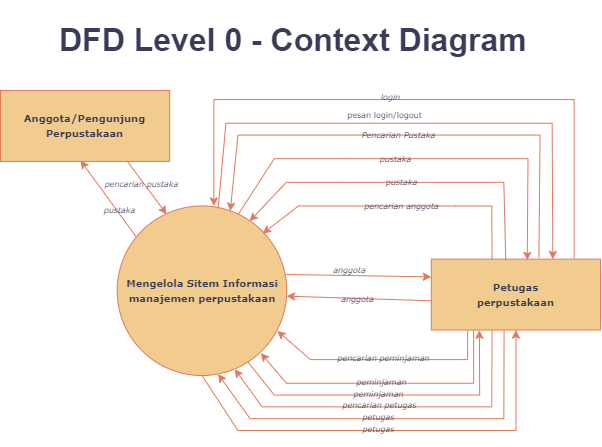

The diagram above was exported from draw.io. Its source (the exported page's mxGraphModel, read from the mxfile embedded in the PNG):
<mxGraphModel dx="836" dy="407" grid="1" gridSize="10" guides="1" tooltips="1" connect="1" arrows="1" fold="1" page="1" pageScale="1" pageWidth="827" pageHeight="1169" background="#F4F1DE" math="0" shadow="0">
  <root>
    <mxCell id="0" />
    <mxCell id="1" parent="0" />
    <mxCell id="ZiQgmD559jbXeS890CG2-85" value="&lt;h1&gt;DFD Level 0 - Context Diagram&lt;/h1&gt;" style="text;html=1;strokeColor=none;fillColor=none;spacing=5;spacingTop=-20;whiteSpace=wrap;overflow=hidden;rounded=0;fontSize=16;fontColor=#393C56;" vertex="1" parent="1">
      <mxGeometry x="144" y="90" width="540" height="52.73" as="geometry" />
    </mxCell>
    <mxCell id="ZiQgmD559jbXeS890CG2-3" value="&lt;span style=&quot;font-size: 10px;&quot;&gt;Anggota/Pengunjung&lt;br&gt;Perpustakaan&lt;/span&gt;" style="rounded=0;whiteSpace=wrap;html=1;fontStyle=1;fontFamily=Verdana;container=0;fillColor=#F2CC8F;strokeColor=#E07A5F;fontColor=#393C56;" vertex="1" parent="1">
      <mxGeometry x="90" y="170" width="169.16666666666669" height="70.9090909090909" as="geometry" />
    </mxCell>
    <mxCell id="ZiQgmD559jbXeS890CG2-4" value="&lt;font style=&quot;font-size: 10px;&quot;&gt;&lt;b&gt;Mengelola Sitem Informasi manajemen perpustakaan&lt;/b&gt;&lt;/font&gt;" style="ellipse;whiteSpace=wrap;html=1;aspect=fixed;fillStyle=solid;fontStyle=0;fontFamily=Verdana;container=0;fillColor=#F2CC8F;strokeColor=#E07A5F;fontColor=#393C56;" vertex="1" parent="1">
      <mxGeometry x="206.66666666666669" y="285.4545454545455" width="169.56521739130434" height="169.56521739130434" as="geometry" />
    </mxCell>
    <mxCell id="ZiQgmD559jbXeS890CG2-5" value="" style="endArrow=classic;html=1;rounded=0;exitX=0.112;exitY=0.182;exitDx=0;exitDy=0;exitPerimeter=0;fontStyle=0;fontFamily=Verdana;labelBackgroundColor=#F4F1DE;strokeColor=#E07A5F;fontColor=#393C56;" edge="1" parent="1" source="ZiQgmD559jbXeS890CG2-4">
      <mxGeometry width="50" height="50" relative="1" as="geometry">
        <mxPoint x="255" y="332.72727272727275" as="sourcePoint" />
        <mxPoint x="170" y="240" as="targetPoint" />
      </mxGeometry>
    </mxCell>
    <mxCell id="ZiQgmD559jbXeS890CG2-12" value="pustaka" style="edgeLabel;html=1;align=center;verticalAlign=middle;resizable=0;points=[];fontSize=8;fontFamily=Verdana;labelBackgroundColor=none;fontStyle=2;container=0;fontColor=#393C56;" vertex="1" connectable="0" parent="ZiQgmD559jbXeS890CG2-5">
      <mxGeometry x="-0.3316" y="-2" relative="1" as="geometry">
        <mxPoint as="offset" />
      </mxGeometry>
    </mxCell>
    <mxCell id="ZiQgmD559jbXeS890CG2-7" value="" style="endArrow=classic;html=1;rounded=0;exitX=0.75;exitY=1;exitDx=0;exitDy=0;entryX=0.292;entryY=0.049;entryDx=0;entryDy=0;entryPerimeter=0;fontStyle=0;fontFamily=Verdana;labelBackgroundColor=#F4F1DE;strokeColor=#E07A5F;fontColor=#393C56;" edge="1" parent="1" source="ZiQgmD559jbXeS890CG2-3" target="ZiQgmD559jbXeS890CG2-4">
      <mxGeometry width="50" height="50" relative="1" as="geometry">
        <mxPoint x="287.6733333333333" y="290.20545454545453" as="sourcePoint" />
        <mxPoint x="267.08333333333337" y="273.6363636363636" as="targetPoint" />
      </mxGeometry>
    </mxCell>
    <mxCell id="ZiQgmD559jbXeS890CG2-9" value="&lt;p style=&quot;&quot;&gt;&lt;font style=&quot;font-size: 8px;&quot;&gt;pencarian pustaka&lt;/font&gt;&lt;/p&gt;" style="edgeLabel;html=1;align=center;verticalAlign=middle;resizable=0;points=[];labelBackgroundColor=none;fontStyle=2;fontSize=13;fontFamily=Verdana;container=0;fontColor=#393C56;" vertex="1" connectable="0" parent="ZiQgmD559jbXeS890CG2-7">
      <mxGeometry x="-0.2453" y="-1" relative="1" as="geometry">
        <mxPoint as="offset" />
      </mxGeometry>
    </mxCell>
    <mxCell id="ZiQgmD559jbXeS890CG2-15" value="&lt;font style=&quot;font-size: 10px;&quot;&gt;&lt;b&gt;Petugas&lt;br&gt;perpustakaan&lt;/b&gt;&lt;/font&gt;" style="rounded=0;whiteSpace=wrap;html=1;fontStyle=0;fontFamily=Verdana;container=0;fillColor=#F2CC8F;strokeColor=#E07A5F;fontColor=#393C56;" vertex="1" parent="1">
      <mxGeometry x="520.8333333333334" y="338.6363636363636" width="169.16666666666669" height="70.9090909090909" as="geometry" />
    </mxCell>
    <mxCell id="ZiQgmD559jbXeS890CG2-16" value="" style="endArrow=classic;html=1;rounded=0;exitX=0.997;exitY=0.404;exitDx=0;exitDy=0;fontStyle=1;exitPerimeter=0;fontFamily=Verdana;labelBackgroundColor=#F4F1DE;strokeColor=#E07A5F;fontColor=#393C56;" edge="1" parent="1" source="ZiQgmD559jbXeS890CG2-4">
      <mxGeometry width="50" height="50" relative="1" as="geometry">
        <mxPoint x="387.9166666666667" y="356.3636363636364" as="sourcePoint" />
        <mxPoint x="520.8333333333334" y="356.3636363636364" as="targetPoint" />
      </mxGeometry>
    </mxCell>
    <mxCell id="ZiQgmD559jbXeS890CG2-17" value="&lt;p style=&quot;font-size: 8px;&quot;&gt;&lt;font style=&quot;font-size: 8px;&quot;&gt;anggota&lt;/font&gt;&lt;/p&gt;" style="edgeLabel;html=1;align=center;verticalAlign=middle;resizable=0;points=[];labelBackgroundColor=none;fontStyle=2;fontSize=8;fontFamily=Verdana;container=0;fontColor=#393C56;" vertex="1" connectable="0" parent="ZiQgmD559jbXeS890CG2-16">
      <mxGeometry x="-0.2453" y="-1" relative="1" as="geometry">
        <mxPoint x="8" y="-6" as="offset" />
      </mxGeometry>
    </mxCell>
    <mxCell id="ZiQgmD559jbXeS890CG2-18" value="" style="endArrow=classic;html=1;rounded=0;fontStyle=1;exitX=0.003;exitY=0.587;exitDx=0;exitDy=0;exitPerimeter=0;entryX=0.999;entryY=0.532;entryDx=0;entryDy=0;entryPerimeter=0;fontFamily=Verdana;labelBackgroundColor=#F4F1DE;strokeColor=#E07A5F;fontColor=#393C56;" edge="1" parent="1" source="ZiQgmD559jbXeS890CG2-15" target="ZiQgmD559jbXeS890CG2-4">
      <mxGeometry width="50" height="50" relative="1" as="geometry">
        <mxPoint x="508.75" y="380" as="sourcePoint" />
        <mxPoint x="387.9166666666667" y="381.1818181818182" as="targetPoint" />
      </mxGeometry>
    </mxCell>
    <mxCell id="ZiQgmD559jbXeS890CG2-19" value="&lt;p style=&quot;font-size: 8px;&quot;&gt;&lt;font style=&quot;font-size: 8px;&quot;&gt;anggota&lt;/font&gt;&lt;/p&gt;" style="edgeLabel;html=1;align=center;verticalAlign=middle;resizable=0;points=[];labelBackgroundColor=none;fontStyle=2;fontSize=8;fontFamily=Verdana;container=0;fontColor=#393C56;" vertex="1" connectable="0" parent="ZiQgmD559jbXeS890CG2-18">
      <mxGeometry x="-0.2453" y="-1" relative="1" as="geometry">
        <mxPoint x="-20" y="1" as="offset" />
      </mxGeometry>
    </mxCell>
    <mxCell id="ZiQgmD559jbXeS890CG2-21" value="" style="endArrow=classic;html=1;rounded=0;fontFamily=Verdana;fontSize=10;edgeStyle=elbowEdgeStyle;elbow=vertical;exitX=0.844;exitY=-0.004;exitDx=0;exitDy=0;fontStyle=0;exitPerimeter=0;labelBackgroundColor=#F4F1DE;strokeColor=#E07A5F;fontColor=#393C56;" edge="1" parent="1" source="ZiQgmD559jbXeS890CG2-15">
      <mxGeometry width="50" height="50" relative="1" as="geometry">
        <mxPoint x="617.5" y="338.6363636363636" as="sourcePoint" />
        <mxPoint x="303.33333333333337" y="285.4545454545455" as="targetPoint" />
        <Array as="points">
          <mxPoint x="484.58333333333337" y="179.09090909090912" />
          <mxPoint x="690" y="179.09090909090912" />
          <mxPoint x="665.8333333333334" y="167.27272727272728" />
          <mxPoint x="653.75" y="179.09090909090912" />
          <mxPoint x="581.2500000000001" y="179.09090909090912" />
          <mxPoint x="291.25" y="190.90909090909088" />
          <mxPoint x="279.1666666666667" y="167.27272727272728" />
          <mxPoint x="291.25" y="167.27272727272728" />
          <mxPoint x="484.58333333333337" y="167.27272727272728" />
          <mxPoint x="484.58333333333337" y="214.54545454545456" />
        </Array>
      </mxGeometry>
    </mxCell>
    <mxCell id="ZiQgmD559jbXeS890CG2-24" value="&lt;font style=&quot;font-size: 8px;&quot;&gt;login&lt;/font&gt;" style="text;html=1;align=center;verticalAlign=middle;resizable=0;points=[];autosize=1;strokeColor=none;fillColor=none;fontSize=8;fontFamily=Verdana;fontStyle=2;container=0;fontColor=#393C56;" vertex="1" parent="1">
      <mxGeometry x="460.4166666666667" y="167.27272727272728" width="40" height="20" as="geometry" />
    </mxCell>
    <mxCell id="ZiQgmD559jbXeS890CG2-29" value="" style="endArrow=classic;html=1;rounded=0;fontFamily=Verdana;fontSize=10;elbow=vertical;entryX=0.718;entryY=0.003;entryDx=0;entryDy=0;entryPerimeter=0;fontStyle=0;exitX=0.596;exitY=0.014;exitDx=0;exitDy=0;exitPerimeter=0;labelBackgroundColor=#F4F1DE;strokeColor=#E07A5F;fontColor=#393C56;" edge="1" parent="1" source="ZiQgmD559jbXeS890CG2-4" target="ZiQgmD559jbXeS890CG2-15">
      <mxGeometry relative="1" as="geometry">
        <mxPoint x="315.4166666666667" y="285.4545454545455" as="sourcePoint" />
        <mxPoint x="641.6666666666667" y="332.72727272727275" as="targetPoint" />
        <Array as="points">
          <mxPoint x="315.4166666666667" y="202.72727272727275" />
          <mxPoint x="460.4166666666667" y="202.72727272727275" />
          <mxPoint x="641.6666666666667" y="202.72727272727275" />
        </Array>
      </mxGeometry>
    </mxCell>
    <mxCell id="ZiQgmD559jbXeS890CG2-32" value="&lt;font style=&quot;font-size: 8px;&quot;&gt;pesan login/logout&lt;/font&gt;" style="text;html=1;align=center;verticalAlign=middle;resizable=0;points=[];autosize=1;strokeColor=none;fillColor=none;fontSize=8;fontFamily=Verdana;fontStyle=0;container=0;fontColor=#393C56;" vertex="1" parent="1">
      <mxGeometry x="424.1666666666667" y="185" width="100" height="20" as="geometry" />
    </mxCell>
    <mxCell id="ZiQgmD559jbXeS890CG2-35" value="" style="endArrow=classic;html=1;rounded=0;fontFamily=Verdana;fontSize=9;elbow=vertical;entryX=0.667;entryY=0.03;entryDx=0;entryDy=0;entryPerimeter=0;exitX=0.636;exitY=-0.024;exitDx=0;exitDy=0;exitPerimeter=0;labelBackgroundColor=#F4F1DE;strokeColor=#E07A5F;fontColor=#393C56;" edge="1" parent="1" source="ZiQgmD559jbXeS890CG2-15" target="ZiQgmD559jbXeS890CG2-4">
      <mxGeometry relative="1" as="geometry">
        <mxPoint x="339.58333333333337" y="214.54545454545456" as="sourcePoint" />
        <mxPoint x="424.1666666666667" y="273.6363636363636" as="targetPoint" />
        <Array as="points">
          <mxPoint x="629.5833333333334" y="214.54545454545456" />
          <mxPoint x="327.5" y="214.54545454545456" />
        </Array>
      </mxGeometry>
    </mxCell>
    <mxCell id="ZiQgmD559jbXeS890CG2-36" value="Pencarian Pustaka" style="edgeLabel;resizable=0;html=1;align=center;verticalAlign=middle;labelBackgroundColor=none;fillStyle=solid;fontFamily=Verdana;fontSize=8;fontStyle=2;container=0;fontColor=#393C56;" connectable="0" vertex="1" parent="ZiQgmD559jbXeS890CG2-35">
      <mxGeometry relative="1" as="geometry">
        <mxPoint x="-14" as="offset" />
      </mxGeometry>
    </mxCell>
    <mxCell id="ZiQgmD559jbXeS890CG2-47" value="" style="endArrow=classic;html=1;rounded=0;fontFamily=Verdana;fontSize=10;elbow=vertical;entryX=0.567;entryY=0.017;entryDx=0;entryDy=0;fontStyle=0;exitX=0.715;exitY=0.049;exitDx=0;exitDy=0;exitPerimeter=0;entryPerimeter=0;labelBackgroundColor=#F4F1DE;strokeColor=#E07A5F;fontColor=#393C56;" edge="1" parent="1" source="ZiQgmD559jbXeS890CG2-4" target="ZiQgmD559jbXeS890CG2-15">
      <mxGeometry relative="1" as="geometry">
        <mxPoint x="290.5733333333334" y="323.3909090909091" as="sourcePoint" />
        <mxPoint x="618.176666666667" y="374.3036363636363" as="targetPoint" />
        <Array as="points">
          <mxPoint x="363.75" y="238.1818181818182" />
          <mxPoint x="436.2983333333334" y="238.1818181818182" />
          <mxPoint x="617.5" y="238.1818181818182" />
        </Array>
      </mxGeometry>
    </mxCell>
    <mxCell id="ZiQgmD559jbXeS890CG2-52" value="pustaka" style="edgeLabel;resizable=0;html=1;align=center;verticalAlign=middle;labelBackgroundColor=none;fillStyle=solid;fontFamily=Verdana;fontSize=8;fontStyle=2;container=0;fontColor=#393C56;" connectable="0" vertex="1" parent="1">
      <mxGeometry x="484.5793148899186" y="238.1818181818182" as="geometry" />
    </mxCell>
    <mxCell id="ZiQgmD559jbXeS890CG2-53" value="" style="endArrow=classic;html=1;rounded=0;fontFamily=Verdana;fontSize=10;elbow=vertical;entryX=0.781;entryY=0.09;entryDx=0;entryDy=0;fontStyle=0;exitX=0.44;exitY=0.015;exitDx=0;exitDy=0;exitPerimeter=0;entryPerimeter=0;labelBackgroundColor=#F4F1DE;strokeColor=#E07A5F;fontColor=#393C56;" edge="1" parent="1" source="ZiQgmD559jbXeS890CG2-15" target="ZiQgmD559jbXeS890CG2-4">
      <mxGeometry relative="1" as="geometry">
        <mxPoint x="606.1779166666666" y="363.47818181818184" as="sourcePoint" />
        <mxPoint x="327.5" y="319.0181818181818" as="targetPoint" />
        <Array as="points">
          <mxPoint x="593.3333333333334" y="261.8181818181818" />
          <mxPoint x="425.7254166666667" y="261.8181818181818" />
          <mxPoint x="375.83333333333337" y="261.8181818181818" />
        </Array>
      </mxGeometry>
    </mxCell>
    <mxCell id="ZiQgmD559jbXeS890CG2-55" value="pustaka" style="edgeLabel;resizable=0;html=1;align=center;verticalAlign=middle;labelBackgroundColor=none;fillStyle=solid;fontFamily=Verdana;fontSize=8;fontStyle=2;container=0;fontColor=#393C56;" connectable="0" vertex="1" parent="1">
      <mxGeometry x="514.7876482232518" y="261.8181818181818" as="geometry">
        <mxPoint x="-24" as="offset" />
      </mxGeometry>
    </mxCell>
    <mxCell id="ZiQgmD559jbXeS890CG2-56" value="" style="endArrow=classic;html=1;rounded=0;fontFamily=Verdana;fontSize=10;elbow=vertical;fontStyle=0;exitX=0.359;exitY=0.007;exitDx=0;exitDy=0;exitPerimeter=0;entryX=0.858;entryY=0.163;entryDx=0;entryDy=0;entryPerimeter=0;labelBackgroundColor=#F4F1DE;strokeColor=#E07A5F;fontColor=#393C56;" edge="1" parent="1" source="ZiQgmD559jbXeS890CG2-15" target="ZiQgmD559jbXeS890CG2-4">
      <mxGeometry relative="1" as="geometry">
        <mxPoint x="593.3333333333334" y="332.72727272727275" as="sourcePoint" />
        <mxPoint x="356.49999999999994" y="308.79545454545456" as="targetPoint" />
        <Array as="points">
          <mxPoint x="581.2500000000001" y="285.4545454545455" />
          <mxPoint x="545" y="285.4545454545455" />
          <mxPoint x="387.9166666666667" y="285.4545454545455" />
        </Array>
      </mxGeometry>
    </mxCell>
    <mxCell id="ZiQgmD559jbXeS890CG2-58" value="pencarian anggota" style="edgeLabel;resizable=0;html=1;align=center;verticalAlign=middle;labelBackgroundColor=none;fillStyle=solid;fontFamily=Verdana;fontSize=8;fontStyle=2;container=0;fontColor=#393C56;" connectable="0" vertex="1" parent="1">
      <mxGeometry x="514.7876482232518" y="285.4545454545455" as="geometry">
        <mxPoint x="-24" as="offset" />
      </mxGeometry>
    </mxCell>
    <mxCell id="ZiQgmD559jbXeS890CG2-60" value="" style="endArrow=classic;html=1;rounded=0;fontFamily=Verdana;fontSize=10;elbow=vertical;fontStyle=0;exitX=0.215;exitY=1.006;exitDx=0;exitDy=0;exitPerimeter=0;entryX=0.944;entryY=0.737;entryDx=0;entryDy=0;entryPerimeter=0;labelBackgroundColor=#F4F1DE;strokeColor=#E07A5F;fontColor=#393C56;" edge="1" parent="1" source="ZiQgmD559jbXeS890CG2-15" target="ZiQgmD559jbXeS890CG2-4">
      <mxGeometry relative="1" as="geometry">
        <mxPoint x="583.135" y="492.7690909090909" as="sourcePoint" />
        <mxPoint x="363.74999999999994" y="467.98636363636365" as="targetPoint" />
        <Array as="points">
          <mxPoint x="557.0833333333334" y="439.0909090909091" />
          <mxPoint x="400" y="439.0909090909091" />
        </Array>
      </mxGeometry>
    </mxCell>
    <mxCell id="ZiQgmD559jbXeS890CG2-62" value="&lt;p style=&quot;font-size: 8px;&quot;&gt;&lt;font style=&quot;font-size: 8px; line-height: 2.4;&quot;&gt;pencarian peminjaman&lt;/font&gt;&lt;/p&gt;" style="edgeLabel;html=1;align=center;verticalAlign=middle;resizable=0;points=[];labelBackgroundColor=none;fontStyle=2;fontSize=8;fontFamily=Verdana;container=0;fontColor=#393C56;" vertex="1" connectable="0" parent="1">
      <mxGeometry x="472.5029931831853" y="436.72727272727275" as="geometry">
        <mxPoint y="1" as="offset" />
      </mxGeometry>
    </mxCell>
    <mxCell id="ZiQgmD559jbXeS890CG2-63" value="" style="endArrow=classic;html=1;rounded=0;fontFamily=Verdana;fontSize=10;elbow=vertical;fontStyle=0;exitX=0.25;exitY=1;exitDx=0;exitDy=0;entryX=0.847;entryY=0.867;entryDx=0;entryDy=0;entryPerimeter=0;labelBackgroundColor=#F4F1DE;strokeColor=#E07A5F;fontColor=#393C56;" edge="1" parent="1" source="ZiQgmD559jbXeS890CG2-15" target="ZiQgmD559jbXeS890CG2-4">
      <mxGeometry relative="1" as="geometry">
        <mxPoint x="561.385" y="516.4054545454545" as="sourcePoint" />
        <mxPoint x="341.99999999999994" y="491.6227272727274" as="targetPoint" />
        <Array as="points">
          <mxPoint x="563.125" y="462.72727272727275" />
          <mxPoint x="375.83333333333337" y="462.72727272727275" />
        </Array>
      </mxGeometry>
    </mxCell>
    <mxCell id="ZiQgmD559jbXeS890CG2-64" value="&lt;p style=&quot;font-size: 8px;&quot;&gt;&lt;font style=&quot;font-size: 8px; line-height: 2.4;&quot;&gt;peminjaman&lt;/font&gt;&lt;/p&gt;" style="edgeLabel;html=1;align=center;verticalAlign=middle;resizable=0;points=[];labelBackgroundColor=none;fontStyle=2;fontSize=8;fontFamily=Verdana;container=0;fontColor=#393C56;" vertex="1" connectable="0" parent="1">
      <mxGeometry x="470.08333333333337" y="460.3636363636364" as="geometry">
        <mxPoint y="1" as="offset" />
      </mxGeometry>
    </mxCell>
    <mxCell id="ZiQgmD559jbXeS890CG2-65" value="" style="endArrow=classic;html=1;rounded=0;fontFamily=Verdana;fontSize=10;elbow=vertical;fontStyle=0;exitX=0.771;exitY=0.92;exitDx=0;exitDy=0;exitPerimeter=0;entryX=0.284;entryY=1.003;entryDx=0;entryDy=0;entryPerimeter=0;labelBackgroundColor=#F4F1DE;strokeColor=#E07A5F;fontColor=#393C56;" edge="1" parent="1" source="ZiQgmD559jbXeS890CG2-4" target="ZiQgmD559jbXeS890CG2-15">
      <mxGeometry relative="1" as="geometry">
        <mxPoint x="342.0604166666666" y="450.96818181818185" as="sourcePoint" />
        <mxPoint x="569.1666666666667" y="415.45454545454544" as="targetPoint" />
        <Array as="points">
          <mxPoint x="363.75" y="474.5454545454546" />
          <mxPoint x="569.1666666666667" y="474.5454545454546" />
        </Array>
      </mxGeometry>
    </mxCell>
    <mxCell id="ZiQgmD559jbXeS890CG2-66" value="&lt;p style=&quot;font-size: 8px;&quot;&gt;&lt;font style=&quot;font-size: 8px; line-height: 2.4;&quot;&gt;peminjaman&lt;/font&gt;&lt;/p&gt;" style="edgeLabel;html=1;align=center;verticalAlign=middle;resizable=0;points=[];labelBackgroundColor=none;fontStyle=2;fontSize=8;fontFamily=Verdana;container=0;fontColor=#393C56;" vertex="1" connectable="0" parent="1">
      <mxGeometry x="467.6666666666667" y="472.18181818181824" as="geometry">
        <mxPoint y="1" as="offset" />
      </mxGeometry>
    </mxCell>
    <mxCell id="ZiQgmD559jbXeS890CG2-67" value="" style="endArrow=classic;html=1;rounded=0;fontFamily=Verdana;fontSize=10;elbow=vertical;fontStyle=0;exitX=0.359;exitY=1;exitDx=0;exitDy=0;entryX=0.693;entryY=0.962;entryDx=0;entryDy=0;entryPerimeter=0;exitPerimeter=0;labelBackgroundColor=#F4F1DE;strokeColor=#E07A5F;fontColor=#393C56;" edge="1" parent="1" source="ZiQgmD559jbXeS890CG2-15" target="ZiQgmD559jbXeS890CG2-4">
      <mxGeometry relative="1" as="geometry">
        <mxPoint x="530.4395833333335" y="427.27272727272725" as="sourcePoint" />
        <mxPoint x="327.49999999999994" y="456.8772727272727" as="targetPoint" />
        <Array as="points">
          <mxPoint x="581.2500000000001" y="486.3636363636365" />
          <mxPoint x="351.6666666666667" y="486.3636363636365" />
        </Array>
      </mxGeometry>
    </mxCell>
    <mxCell id="ZiQgmD559jbXeS890CG2-68" value="&lt;p style=&quot;font-size: 8px;&quot;&gt;&lt;font style=&quot;font-size: 8px; line-height: 2.4;&quot;&gt;pencarian petugas&lt;/font&gt;&lt;/p&gt;" style="edgeLabel;html=1;align=center;verticalAlign=middle;resizable=0;points=[];labelBackgroundColor=none;fontStyle=2;fontSize=8;fontFamily=Verdana;container=0;fontColor=#393C56;" vertex="1" connectable="0" parent="1">
      <mxGeometry x="468.875" y="484" as="geometry">
        <mxPoint y="1" as="offset" />
      </mxGeometry>
    </mxCell>
    <mxCell id="ZiQgmD559jbXeS890CG2-73" value="" style="endArrow=classic;html=1;rounded=0;fontFamily=Verdana;fontSize=10;elbow=vertical;fontStyle=0;exitX=0.43;exitY=1.005;exitDx=0;exitDy=0;entryX=0.595;entryY=0.991;entryDx=0;entryDy=0;entryPerimeter=0;exitPerimeter=0;labelBackgroundColor=#F4F1DE;strokeColor=#E07A5F;fontColor=#393C56;" edge="1" parent="1" source="ZiQgmD559jbXeS890CG2-15" target="ZiQgmD559jbXeS890CG2-4">
      <mxGeometry relative="1" as="geometry">
        <mxPoint x="564.7079166666666" y="421.9545454545455" as="sourcePoint" />
        <mxPoint x="315.41666666666663" y="468.4" as="targetPoint" />
        <Array as="points">
          <mxPoint x="593.3333333333334" y="498.18181818181824" />
          <mxPoint x="339.58333333333337" y="498.18181818181824" />
        </Array>
      </mxGeometry>
    </mxCell>
    <mxCell id="ZiQgmD559jbXeS890CG2-74" value="&lt;p style=&quot;font-size: 8px;&quot;&gt;&lt;font style=&quot;font-size: 8px; line-height: 2.4;&quot;&gt;petugas&lt;/font&gt;&lt;/p&gt;" style="edgeLabel;html=1;align=center;verticalAlign=middle;resizable=0;points=[];labelBackgroundColor=none;fontStyle=2;fontSize=8;fontFamily=Verdana;container=0;fontColor=#393C56;" vertex="1" connectable="0" parent="1">
      <mxGeometry x="467.6666666666667" y="495.81818181818187" as="geometry">
        <mxPoint y="1" as="offset" />
      </mxGeometry>
    </mxCell>
    <mxCell id="ZiQgmD559jbXeS890CG2-76" value="" style="endArrow=classic;html=1;rounded=0;fontFamily=Verdana;fontSize=10;elbow=vertical;fontStyle=0;exitX=0.5;exitY=1;exitDx=0;exitDy=0;entryX=0.5;entryY=1;entryDx=0;entryDy=0;labelBackgroundColor=#F4F1DE;strokeColor=#E07A5F;fontColor=#393C56;" edge="1" parent="1" source="ZiQgmD559jbXeS890CG2-4" target="ZiQgmD559jbXeS890CG2-15">
      <mxGeometry relative="1" as="geometry">
        <mxPoint x="303.33333333333337" y="467.4545454545456" as="sourcePoint" />
        <mxPoint x="605.4166666666667" y="415.45454545454544" as="targetPoint" />
        <Array as="points">
          <mxPoint x="327.5" y="510" />
          <mxPoint x="605.4166666666667" y="510" />
        </Array>
      </mxGeometry>
    </mxCell>
    <mxCell id="ZiQgmD559jbXeS890CG2-77" value="&lt;p style=&quot;font-size: 8px;&quot;&gt;&lt;font style=&quot;font-size: 8px; line-height: 2.4;&quot;&gt;petugas&lt;/font&gt;&lt;/p&gt;" style="edgeLabel;html=1;align=center;verticalAlign=middle;resizable=0;points=[];labelBackgroundColor=none;fontStyle=2;fontSize=8;fontFamily=Verdana;container=0;fontColor=#393C56;" vertex="1" connectable="0" parent="1">
      <mxGeometry x="467.6666666666667" y="507.63636363636374" as="geometry">
        <mxPoint y="1" as="offset" />
      </mxGeometry>
    </mxCell>
  </root>
</mxGraphModel>